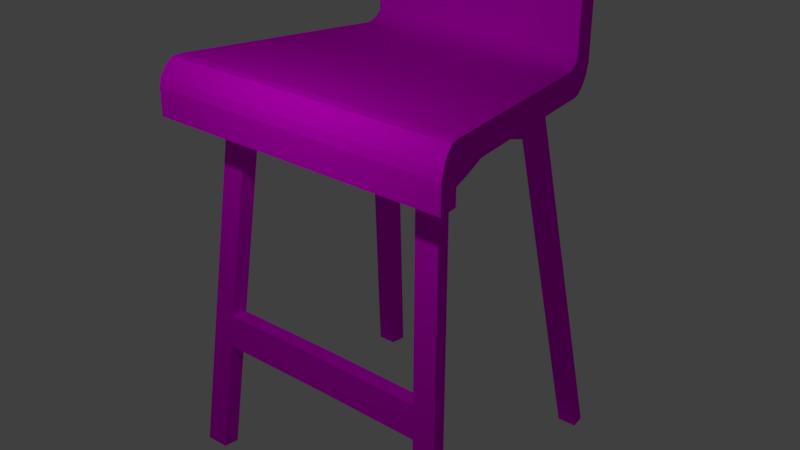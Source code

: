# Source: woodenchair_05.blend  (saved by Blender 2.78.0; exported with 4.5.12 LTS)
import bpy
from mathutils import Matrix  # noqa: F401  (used for matrix-valued properties, if any)

bpy.ops.wm.read_factory_settings(use_empty=True)
scene = bpy.context.scene
scene.name = 'Scene'

# ---- collections
col_collection_1 = bpy.data.collections.new('Collection 1'); scene.collection.children.link(col_collection_1)

# ---- images (referenced by path relative to the original .blend; pixels are not part of the script)
import os
ASSET_DIR = os.environ.get("B2B_ASSET_DIR", "")  # directory of the original .blend (textures are referenced by path, not embedded)
HERE = os.path.dirname(os.path.abspath(__file__))  # packed textures are extracted next to this script under _unpacked/

def load_image(name, relpath, width, height, colorspace="sRGB"):
    """Load a texture the original file referenced (path relative to the .blend, or extracted next to this script)."""
    p = next((c for c in (os.path.join(HERE, relpath), os.path.join(ASSET_DIR, relpath)) if relpath and os.path.exists(c)), "")
    if p:
        img = bpy.data.images.load(p, check_existing=True)
        img.name = name
    else:  # same state as the original file: an image datablock whose file is absent (Cycles renders it pink)
        img = bpy.data.images.new(name, width, height)
        img.source = "FILE"
        img.filepath = "//" + (relpath or name)
    img.colorspace_settings.name = colorspace
    return img
img_table_top_png = load_image('table top.png', 'table top.png', 1024, 1024, 'sRGB')

# ---- materials (node trees are filled in below, after node groups)
mat_woodchair_all = bpy.data.materials.new('woodchair-all')
mat_woodchair_all.alpha_threshold = 0.0
mat_woodchair_all.roughness = 0.5

# ---- material node trees
mat_woodchair_all.use_nodes = True; mat_woodchair_all.node_tree.nodes.clear()
_N = mat_woodchair_all.node_tree.nodes; _L = mat_woodchair_all.node_tree.links
n0 = _N.new('ShaderNodeOutputMaterial'); n0.name = 'Material Output'; n0.location = (300, 300)
n1 = _N.new('ShaderNodeBsdfDiffuse'); n1.name = 'Diffuse BSDF'; n1.location = (10, 300)
n2 = _N.new('ShaderNodeTexImage'); n2.name = 'Image Texture'; n2.location = (-180, 300)
n2.width = 140
n2.image = img_table_top_png
_L.new(n1.outputs[0], n0.inputs[0])
_L.new(n2.outputs[0], n1.inputs[0])
n0.is_active_output = True

# ---- world
world_world = bpy.data.worlds.new('World'); scene.world = world_world
world_world.color = (0.05088, 0.05088, 0.05088)
world_world.use_sun_shadow = False
world_world.sun_shadow_jitter_overblur = 0.0
world_world.cycles.sampling_method = 'MANUAL'

# ---- cameras
cam_camera = bpy.data.cameras.new('Camera')
cam_camera.clip_end = 100.0
cam_camera.lens = 35.0
cam_camera.sensor_width = 32.0
cam_camera.sensor_height = 18.0
cam_camera.ortho_scale = 7.314
cam_camera.dof.focus_distance = 0.0

# ---- lights
light_lamp = bpy.data.lights.new('Lamp', 'POINT')
light_lamp.transmission_factor = 0.0
light_lamp.cutoff_distance = 30.0
light_lamp.energy = 100.0
light_lamp.shadow_buffer_clip_start = 1.001
light_lamp.shadow_soft_size = 0.1
light_lamp.shadow_maximum_resolution = 0.006
light_lamp.use_absolute_resolution = True

# ---- meshes
me_cube = bpy.data.meshes.new('Cube')
me_cube.from_pydata([(1.202, 2.0, 4.726), (1.702, -1.0, 4.626), (0.0, -1.0, 4.626), (0.0, 2.0, 4.726), (1.202, 2.0, 4.726), (1.702, -0.975, 4.726), (4.649e-06, -0.975, 4.726), (0.0, 2.0, 4.726), (1.252, 1.7, 4.446), (0.0, 1.7, 4.446), (1.252, 1.7, 4.86), (0.0, 1.7, 4.86), (1.202, 2.0, 5.426), (0.0, 2.0, 5.726), (1.252, 1.7, 5.446), (0.0, 1.7, 5.746), (1.589, -0.325, 4.581), (1.589, -0.325, 4.881), (0.0, -0.325, 4.581), (0.0, -0.325, 4.881), (0.0, 1.295, 4.473), (0.0, 1.295, 4.773), (1.319, 1.295, 4.473), (1.319, 1.295, 4.773), (0.9616, 2.0, 4.726), (1.362, -1.0, 4.626), (0.9616, 2.0, 4.726), (1.362, -0.975, 4.726), (1.002, 1.7, 4.86), (1.002, 1.7, 4.446), (0.9616, 2.0, 5.726), (1.002, 1.7, 5.746), (1.272, -0.325, 4.881), (1.272, -0.325, 4.581), (1.056, 1.295, 4.473), (1.056, 1.295, 4.773), (1.618, -0.4938, 4.592), (1.618, -0.4938, 4.892), (0.0, -0.4937, 4.592), (0.0, -0.4937, 4.892), (1.294, -0.4938, 4.892), (1.294, -0.4937, 4.592), (0.0, 1.477, 4.461), (0.0, 1.477, 4.761), (1.289, 1.477, 4.461), (1.289, 1.477, 4.761), (1.031, 1.477, 4.761), (1.031, 1.477, 4.461), (0.8445, 1.295, 4.473), (1.017, -0.325, 4.581), (0.7693, 2.0, 5.726), (0.8013, 1.7, 4.446), (1.089, -0.975, 4.726), (0.7693, 2.0, 4.726), (1.089, -1.0, 4.626), (0.7693, 2.0, 4.726), (1.66, -0.7469, 4.609), (1.66, -0.7469, 4.909), (1.328, -0.7469, 4.909), (0.0, -0.7469, 4.609), (0.0, -0.7469, 4.909), (1.328, -0.7469, 4.609), (1.702, -1.0, 4.326), (0.0, -1.0, 4.326), (1.362, -1.0, 4.326), (1.66, -0.7469, 4.309), (0.0, -0.7469, 4.309), (1.328, -0.7469, 4.309), (0.8013, 1.7, 4.86), (0.8013, 1.7, 5.746), (1.017, -0.325, 4.881), (0.8445, 1.295, 4.773), (1.035, -0.4938, 4.892), (1.035, -0.4937, 4.592), (0.825, 1.477, 4.761), (0.825, 1.477, 4.461), (1.062, -0.7469, 4.909), (1.062, -0.7469, 4.609), (1.089, -1.0, 4.326), (1.062, -0.7469, 4.309), (1.456, 1.895, 0.4728), (1.431, 2.077, 0.4606), (1.244, 1.895, 0.4728), (1.225, 2.077, 0.4606), (1.572, -0.725, 0.4606), (1.594, -0.8938, 0.4606), (1.317, -0.725, 0.455), (1.335, -0.8937, 0.4662), (1.096, 1.355, 4.073), (1.071, 1.537, 4.061), (0.865, 1.537, 4.061), (0.8845, 1.355, 4.073), (1.065, -0.5337, 4.179), (1.324, -0.5337, 4.179), (1.302, -0.365, 4.169), (1.047, -0.365, 4.168), (0.0, -0.46, 4.59), (0.0, -0.46, 4.89), (1.29, -0.46, 4.59), (1.612, -0.46, 4.59), (1.612, -0.46, 4.89), (1.29, -0.46, 4.89), (1.032, -0.46, 4.59), (1.032, -0.46, 4.89), (1.59, -0.86, 0.4606), (1.332, -0.86, 0.464), (1.32, -0.5, 4.177), (1.062, -0.5, 4.177), (0.0, -0.3655, 4.583), (0.0, -0.3655, 4.883), (1.277, -0.3655, 4.583), (1.577, -0.7655, 0.4606), (1.307, -0.4055, 4.171), (1.596, -0.3655, 4.583), (1.596, -0.3655, 4.883), (1.277, -0.3655, 4.883), (1.022, -0.3655, 4.583), (1.022, -0.3655, 4.883), (1.322, -0.7655, 0.4577), (1.052, -0.4055, 4.171), (0.0, -0.46, 4.59), (1.032, -0.46, 4.59), (0.0, -0.3655, 4.583), (1.022, -0.3655, 4.583), (1.062, -0.5, 4.177), (1.052, -0.4055, 4.171), (1.032, -0.46, 4.59), (1.022, -0.3655, 4.583), (0.0, -0.3655, 4.583), (0.0, -0.46, 4.59), (0.0, -0.4055, 4.371), (0.0, -0.5, 4.377), (1.295, 1.441, 4.463), (1.295, 1.441, 4.763), (1.036, 1.441, 4.763), (0.0, 1.441, 4.463), (0.0, 1.441, 4.763), (1.036, 1.441, 4.463), (0.8289, 1.441, 4.463), (0.8289, 1.441, 4.763), (1.436, 2.041, 0.463), (1.229, 2.041, 0.463), (0.8689, 1.501, 4.063), (1.076, 1.501, 4.063), (1.312, 1.339, 4.47), (1.312, 1.339, 4.77), (1.05, 1.339, 4.77), (0.8398, 1.339, 4.47), (0.8398, 1.339, 4.77), (1.24, 1.939, 0.4699), (0.8798, 1.399, 4.07), (0.0, 1.339, 4.47), (0.0, 1.339, 4.77), (1.05, 1.339, 4.47), (1.45, 1.939, 0.4699), (1.09, 1.399, 4.07), (0.0, 1.441, 4.463), (0.0, 1.468, 4.263), (0.0, 1.339, 4.47), (0.0, 1.399, 4.27), (1.702, -1.0, 4.426), (0.0, -1.0, 4.426), (1.362, -1.0, 4.426), (1.089, -1.0, 4.426), (1.689, -0.9241, 4.621), (1.689, -0.9241, 4.821), (1.351, -0.9241, 4.821), (0.0, -0.9241, 4.621), (0.0, -0.9241, 4.821), (1.689, -0.9241, 4.321), (0.0, -0.9241, 4.321), (1.351, -0.9241, 4.321), (1.081, -0.9241, 4.321), (1.081, -0.9241, 4.821), (0.0, -0.8355, 4.615), (0.0, -0.8355, 4.9), (0.0, -0.8355, 4.315), (1.34, -0.8355, 4.315), (1.072, -0.8355, 4.315), (1.675, -0.8355, 4.615), (1.675, -0.8355, 4.9), (1.34, -0.8355, 4.9), (1.675, -0.8355, 4.315), (1.072, -0.8355, 4.9), (1.214, 1.7, 4.86), (1.214, 1.7, 5.546), (1.542, -0.325, 4.881), (1.28, 1.295, 4.773), (1.166, 2.0, 4.726), (1.651, -1.0, 4.626), (1.166, 2.0, 4.726), (1.214, 1.7, 4.446), (1.166, 2.0, 5.526), (1.542, -0.325, 4.581), (1.28, 1.295, 4.473), (1.569, -0.4938, 4.592), (1.569, -0.4938, 4.892), (1.25, 1.477, 4.461), (1.25, 1.477, 4.761), (1.61, -0.7469, 4.609), (1.61, -0.7469, 4.909), (1.651, -1.0, 4.326), (1.61, -0.7469, 4.309), (1.564, -0.46, 4.89), (1.564, -0.46, 4.59), (1.548, -0.3655, 4.583), (1.548, -0.3655, 4.883), (1.256, 1.441, 4.463), (1.256, 1.441, 4.763), (1.273, 1.339, 4.47), (1.273, 1.339, 4.77), (1.639, -0.9241, 4.321), (1.639, -0.9241, 4.821), (1.624, -0.8355, 4.9), (1.624, -0.8355, 4.315), (1.105, 2.0, 4.726), (1.564, -1.0, 4.626), (1.105, 2.0, 4.726), (1.151, 1.7, 4.446), (1.105, 2.0, 5.626), (1.461, -0.325, 4.581), (1.213, 1.295, 4.473), (1.487, -0.4938, 4.592), (1.185, 1.477, 4.461), (1.525, -0.7469, 4.609), (1.564, -1.0, 4.326), (1.525, -0.7469, 4.309), (1.481, -0.46, 4.59), (1.467, -0.3655, 4.583), (1.19, 1.441, 4.463), (1.206, 1.339, 4.47), (1.552, -0.9241, 4.321), (1.539, -0.8355, 4.315), (1.151, 1.7, 4.86), (1.151, 1.7, 5.646), (1.461, -0.325, 4.881), (1.213, 1.295, 4.773), (1.487, -0.4938, 4.892), (1.185, 1.477, 4.761), (1.525, -0.7469, 4.909), (1.481, -0.46, 4.89), (1.467, -0.3655, 4.883), (1.19, 1.441, 4.763), (1.206, 1.339, 4.77), (1.552, -0.9241, 4.821), (1.539, -0.8355, 4.9), (1.033, 2.0, 4.726), (1.463, -1.0, 4.626), (1.033, 2.0, 4.726), (1.076, 1.7, 4.446), (1.033, 2.0, 5.69), (1.366, -0.325, 4.581), (1.134, 1.295, 4.473), (1.39, -0.4937, 4.592), (1.108, 1.477, 4.461), (1.427, -0.7469, 4.609), (1.463, -1.0, 4.326), (1.427, -0.7469, 4.309), (1.385, -0.46, 4.59), (1.372, -0.3655, 4.583), (1.113, 1.441, 4.463), (1.128, 1.339, 4.47), (1.452, -0.9241, 4.321), (1.439, -0.8355, 4.315), (1.076, 1.7, 4.86), (1.076, 1.7, 5.71), (1.366, -0.325, 4.881), (1.134, 1.295, 4.773), (1.39, -0.4938, 4.892), (1.108, 1.477, 4.761), (1.427, -0.7469, 4.909), (1.385, -0.46, 4.89), (1.372, -0.3655, 4.883), (1.113, 1.441, 4.763), (1.128, 1.339, 4.77), (1.452, -0.9241, 4.821), (1.439, -0.8355, 4.9), (0.0, 1.925, 4.561), (0.0, 1.925, 4.731), (1.214, 1.925, 4.561), (1.214, 1.925, 4.731), (0.0, 1.925, 5.731), (1.214, 1.925, 5.431), (0.9716, 1.925, 5.731), (0.9716, 1.925, 4.561), (0.7773, 1.925, 5.731), (0.7773, 1.925, 4.561), (1.178, 1.925, 4.561), (1.178, 1.925, 5.531), (1.116, 1.925, 4.561), (1.116, 1.925, 5.631), (1.044, 1.925, 4.561), (1.044, 1.925, 5.695), (1.226, 1.857, 4.5), (1.226, 1.857, 4.735), (1.226, 1.857, 5.435), (0.9806, 1.857, 5.735), (0.7845, 1.857, 5.735), (1.189, 1.857, 5.535), (1.126, 1.857, 5.635), (1.054, 1.857, 5.699), (0.0, 1.858, 4.5), (0.0, 1.858, 4.735), (0.0, 1.858, 5.735), (0.9806, 1.858, 4.5), (0.7845, 1.858, 4.5), (1.189, 1.857, 4.5), (1.126, 1.858, 4.5), (1.054, 1.858, 4.5), (1.239, 1.779, 4.453), (1.239, 1.779, 4.741), (1.239, 1.779, 5.441), (0.9911, 1.779, 5.741), (0.7929, 1.779, 5.741), (1.202, 1.779, 5.541), (1.139, 1.779, 5.641), (1.065, 1.779, 5.705), (0.0, 1.779, 4.453), (0.0, 1.779, 4.741), (0.0, 1.779, 5.741), (0.9911, 1.779, 4.453), (0.7929, 1.779, 4.453), (1.202, 1.779, 4.453), (1.139, 1.779, 4.453), (1.065, 1.779, 4.453), (0.0, 1.963, 4.623), (0.0, 1.963, 4.728), (0.0, 1.963, 5.728), (0.9666, 1.963, 4.623), (0.7733, 1.963, 4.623), (1.172, 1.962, 4.623), (1.11, 1.963, 4.623), (1.038, 1.963, 4.623), (1.208, 1.962, 4.623), (1.208, 1.962, 4.728), (1.208, 1.962, 5.428), (0.9666, 1.962, 5.728), (0.7733, 1.962, 5.728), (1.172, 1.962, 5.528), (1.11, 1.962, 5.628), (1.038, 1.962, 5.692), (0.0, 1.644, 4.449), (0.0, 1.644, 4.8), (1.009, 1.644, 4.449), (1.261, 1.644, 4.449), (1.261, 1.644, 4.8), (1.009, 1.644, 4.8), (0.8072, 1.644, 4.449), (0.8072, 1.644, 4.8), (1.223, 1.644, 4.8), (1.223, 1.644, 4.449), (1.159, 1.644, 4.8), (1.159, 1.644, 4.449), (1.084, 1.644, 4.8), (1.084, 1.644, 4.449), (1.271, 1.586, 4.453), (1.271, 1.586, 4.77), (1.017, 1.586, 4.77), (0.8134, 1.586, 4.77), (1.233, 1.586, 4.77), (1.168, 1.586, 4.77), (1.092, 1.586, 4.77), (0.0, 1.586, 4.453), (0.0, 1.586, 4.77), (1.017, 1.586, 4.453), (0.8134, 1.586, 4.453), (1.233, 1.586, 4.453), (1.168, 1.586, 4.453), (1.092, 1.586, 4.453), (1.279, 1.537, 4.457), (1.279, 1.537, 4.757), (1.023, 1.537, 4.757), (0.8187, 1.537, 4.757), (1.241, 1.537, 4.757), (1.176, 1.537, 4.757), (1.099, 1.537, 4.757), (0.0, 1.537, 4.457), (0.0, 1.537, 4.757), (1.023, 1.537, 4.457), (0.8187, 1.537, 4.457), (1.241, 1.537, 4.457), (1.176, 1.537, 4.457), (1.099, 1.537, 4.457), (1.049, 1.504, 4.281), (0.843, 1.504, 4.281), (1.054, 1.468, 4.283), (0.8469, 1.468, 4.283), (0.8578, 1.366, 4.29), (1.068, 1.366, 4.29), (0.0, 1.468, 4.283), (0.0, 1.366, 4.29), (0.2199, 1.399, 4.27), (0.2172, 1.47, 4.263), (0.2072, 1.441, 4.463), (0.2099, 1.339, 4.47), (0.2144, 1.366, 4.29), (0.2117, 1.468, 4.283), (0.4127, 1.484, 4.163), (0.3937, 1.441, 4.463), (0.4179, 1.399, 4.17), (0.3989, 1.339, 4.47), (0.4075, 1.366, 4.29), (0.4023, 1.468, 4.283), (0.6408, 1.501, 4.127), (0.6113, 1.441, 4.463), (0.6489, 1.399, 4.133), (0.6194, 1.339, 4.47), (0.6326, 1.366, 4.29), (0.6246, 1.468, 4.283), (1.26, -0.021, 4.25), (1.015, -0.021, 4.249), (1.145, 0.9422, 4.226), (0.9235, 0.9422, 4.226), (1.226, 0.268, 4.342), (0.9874, 0.268, 4.342), (1.181, 0.6388, 4.333), (0.9523, 0.6388, 4.333), (0.2063, -0.46, 4.59), (0.2123, -0.5, 4.377), (0.2103, -0.4055, 4.371), (0.2043, -0.3655, 4.583), (0.4671, -0.5, 4.277), (0.4495, -0.3655, 4.583), (0.4539, -0.46, 4.59), (0.4627, -0.4055, 4.271), (0.7941, -0.5, 4.177), (0.7641, -0.3655, 4.583), (0.7717, -0.46, 4.59), (0.7866, -0.4055, 4.171), (1.241, -0.7677, 1.766), (1.477, -0.599, 1.758), (1.5, -0.7678, 1.762), (1.223, -0.599, 1.755), (1.495, -0.734, 1.761), (1.237, -0.734, 1.764), (1.482, -0.6395, 1.759), (1.227, -0.6395, 1.757), (1.473, -0.7327, 2.125), (1.196, -0.5639, 2.118), (1.214, -0.7326, 2.128), (1.451, -0.5639, 2.12), (1.469, -0.6989, 2.124), (1.211, -0.6989, 2.126), (1.456, -0.6044, 2.121), (1.201, -0.6044, 2.119), (0.0, -0.7225, 2.128), (0.0, -0.7576, 1.766), (0.0, -0.6887, 2.126), (0.0, -0.7238, 1.764), (0.0, -0.5942, 2.119), (0.0, -0.6293, 1.757), (0.0, -0.5888, 1.755), (0.0, -0.5537, 2.118)], [], [(77, 61, 67, 79), (173, 168, 6, 52), (164, 165, 5, 1), (54, 52, 6, 2), (325, 326, 7, 3), (53, 55, 3, 7), (341, 342, 11, 9), (309, 310, 10, 8), (318, 11, 15, 319), (321, 51, 9, 317), (313, 319, 15, 69), (53, 7, 13, 50), (184, 10, 14, 185), (334, 4, 12, 335), (108, 109, 19, 18), (22, 23, 17, 16), (71, 21, 19, 70), (48, 49, 18, 20), (371, 372, 74, 46), (148, 152, 21, 71), (144, 145, 23, 22), (18, 19, 21, 20), (274, 146, 35, 267), (261, 252, 34, 153), (252, 251, 33, 34), (267, 35, 32, 266), (68, 28, 31, 69), (248, 26, 30, 250), (316, 312, 31, 265), (324, 249, 29, 320), (248, 246, 24, 26), (1, 5, 27, 25, 247, 216, 189), (165, 212, 244, 275, 166, 27, 5), (164, 1, 62, 169), (258, 253, 41, 98), (271, 101, 40, 268), (59, 60, 39, 38), (99, 100, 37, 36), (103, 97, 39, 72), (378, 47, 75, 379), (382, 254, 47, 378), (375, 371, 46, 269), (369, 370, 45, 44), (372, 377, 43, 74), (379, 75, 42, 376), (135, 136, 43, 42), (96, 102, 73, 38), (135, 42, 75, 138), (40, 72, 76, 58), (41, 61, 77, 73), (171, 64, 78, 172), (25, 54, 78, 64), (431, 429, 87, 85), (155, 88, 80, 154), (174, 175, 60, 59), (253, 255, 61, 41), (268, 40, 58, 270), (36, 37, 57, 56), (72, 39, 60, 76), (73, 77, 59, 38), (172, 78, 63, 170), (262, 256, 64, 171), (199, 56, 65, 202), (54, 2, 63, 78), (247, 25, 64, 256), (174, 59, 66, 176), (101, 103, 72, 40), (11, 68, 69, 15), (146, 148, 71, 35), (34, 33, 49, 48), (35, 71, 70, 32), (26, 53, 50, 30), (312, 313, 69, 31), (320, 29, 51, 321), (26, 24, 55, 53), (25, 27, 52, 54), (166, 173, 52, 27), (59, 77, 79, 66), (141, 83, 81, 140), (142, 90, 83, 141), (90, 89, 81, 83), (88, 91, 82, 80), (105, 104, 85, 87), (432, 430, 84, 86), (436, 432, 86, 118), (433, 431, 85, 104), (34, 48, 91, 88), (384, 383, 89, 90), (386, 384, 90, 142), (153, 34, 88, 155, 388), (98, 41, 93, 106), (116, 49, 95, 119), (49, 33, 94, 95), (41, 73, 92, 93), (94, 33, 34, 88, 411, 415, 413, 409), (49, 95, 410, 414, 416, 412, 91, 48), (410, 95, 94, 409), (73, 102, 107, 92), (110, 98, 106, 112), (435, 433, 104, 111), (429, 434, 105, 87), (118, 111, 104, 105), (115, 117, 103, 101), (116, 102, 121, 123), (117, 109, 97, 103), (113, 114, 100, 99), (272, 115, 101, 271), (259, 258, 98, 110), (38, 39, 97, 96), (251, 259, 110, 33), (266, 32, 115, 272), (16, 17, 114, 113), (70, 19, 109, 117), (18, 49, 116, 108), (32, 70, 117, 115), (86, 84, 111, 118), (430, 435, 111, 84), (33, 110, 112, 94), (418, 417, 129, 131), (434, 436, 118, 105), (96, 97, 109, 108), (122, 123, 121, 120), (96, 108, 122, 120), (102, 96, 120, 121), (108, 116, 123, 122), (121, 123, 127, 126), (119, 107, 124, 125), (129, 128, 130, 131), (420, 419, 130, 128), (417, 420, 128, 129), (419, 418, 131, 130), (383, 385, 143, 89), (392, 391, 159, 157), (150, 142, 141, 149), (149, 141, 140, 154), (46, 74, 139, 134), (89, 143, 140, 81), (151, 135, 138, 147), (151, 152, 136, 135), (254, 260, 137, 47), (269, 46, 134, 273), (44, 45, 133, 132), (74, 43, 136, 139), (20, 21, 152, 151), (20, 151, 147, 48), (82, 149, 154, 80), (91, 150, 149, 82), (48, 147, 387, 150, 91), (385, 388, 155, 143), (134, 139, 148, 146), (143, 155, 154, 140), (260, 261, 153, 137), (273, 134, 146, 274), (132, 133, 145, 144), (139, 136, 152, 148), (390, 389, 157, 159), (396, 392, 157, 389), (395, 394, 158, 390), (394, 393, 156, 158), (27, 52, 163, 162), (5, 27, 162, 160), (6, 52, 163, 161), (181, 183, 173, 166), (2, 167, 170, 63), (263, 262, 171, 177), (178, 172, 170, 176), (2, 6, 168, 167), (177, 171, 172, 178), (179, 164, 169, 182), (276, 181, 166, 275), (179, 180, 165, 164), (183, 175, 168, 173), (76, 60, 175, 183), (56, 57, 180, 179), (270, 58, 181, 276), (56, 179, 182, 65), (67, 177, 178, 79), (79, 178, 176, 66), (257, 263, 177, 67), (58, 76, 183, 181), (167, 174, 176, 170), (167, 168, 175, 174), (65, 182, 214, 202), (57, 200, 213, 180), (180, 213, 212, 165), (182, 169, 211, 214), (133, 208, 210, 145), (132, 144, 209, 207), (45, 198, 208, 133), (44, 132, 207, 197), (17, 186, 206, 114), (16, 113, 205, 193), (113, 99, 204, 205), (114, 206, 203, 100), (1, 189, 201, 62), (224, 199, 202, 226), (169, 62, 201, 211), (37, 196, 200, 57), (36, 56, 199, 195), (370, 373, 198, 45), (369, 44, 197, 380), (100, 203, 196, 37), (99, 36, 195, 204), (4, 0, 188, 190), (309, 8, 191, 322), (311, 314, 185, 14), (4, 190, 192, 12), (23, 187, 186, 17), (22, 16, 193, 194), (144, 22, 194, 209), (145, 210, 187, 23), (233, 184, 185, 234), (264, 233, 234, 265), (255, 224, 226, 257), (202, 214, 232, 226), (200, 239, 245, 213), (213, 245, 244, 212), (214, 211, 231, 232), (208, 242, 243, 210), (207, 209, 230, 229), (198, 238, 242, 208), (197, 207, 229, 223), (186, 235, 241, 206), (193, 205, 228, 220), (205, 204, 227, 228), (206, 241, 240, 203), (189, 216, 225, 201), (211, 201, 225, 231), (196, 237, 239, 200), (195, 199, 224, 222), (373, 374, 238, 198), (380, 197, 223, 381), (203, 240, 237, 196), (204, 195, 222, 227), (190, 188, 215, 217), (322, 191, 218, 323), (314, 315, 234, 185), (190, 217, 219, 192), (187, 236, 235, 186), (194, 193, 220, 221), (209, 194, 221, 230), (210, 243, 236, 187), (61, 255, 257, 67), (28, 264, 265, 31), (226, 232, 263, 257), (239, 270, 276, 245), (245, 276, 275, 244), (232, 231, 262, 263), (242, 273, 274, 243), (229, 230, 261, 260), (238, 269, 273, 242), (223, 229, 260, 254), (235, 266, 272, 241), (220, 228, 259, 251), (228, 227, 258, 259), (241, 272, 271, 240), (216, 247, 256, 225), (231, 225, 256, 262), (237, 268, 270, 239), (222, 224, 255, 253), (374, 375, 269, 238), (381, 223, 254, 382), (240, 271, 268, 237), (227, 222, 253, 258), (217, 215, 246, 248), (323, 218, 249, 324), (315, 316, 265, 234), (217, 248, 250, 219), (236, 267, 266, 235), (221, 220, 251, 252), (230, 221, 252, 261), (243, 274, 267, 236), (339, 340, 292, 290), (331, 289, 291, 332), (338, 339, 290, 288), (330, 287, 289, 331), (335, 338, 288, 282), (333, 279, 287, 330), (328, 284, 286, 329), (336, 337, 285, 283), (332, 291, 284, 328), (340, 336, 283, 292), (294, 280, 282, 295), (337, 327, 281, 285), (329, 286, 277, 325), (326, 278, 281, 327), (333, 334, 280, 279), (301, 302, 278, 277), (317, 318, 302, 301), (310, 294, 295, 311), (290, 292, 300, 299), (289, 307, 308, 291), (288, 290, 299, 298), (287, 306, 307, 289), (282, 288, 298, 295), (279, 293, 306, 287), (284, 304, 305, 286), (283, 285, 297, 296), (291, 308, 304, 284), (292, 283, 296, 300), (285, 281, 303, 297), (286, 305, 301, 277), (278, 302, 303, 281), (279, 280, 294, 293), (10, 310, 311, 14), (9, 11, 318, 317), (299, 300, 316, 315), (307, 323, 324, 308), (298, 299, 315, 314), (306, 322, 323, 307), (295, 298, 314, 311), (293, 309, 322, 306), (304, 320, 321, 305), (296, 297, 313, 312), (308, 324, 320, 304), (300, 296, 312, 316), (297, 303, 319, 313), (305, 321, 317, 301), (302, 318, 319, 303), (293, 294, 310, 309), (0, 4, 334, 333), (7, 326, 327, 13), (55, 329, 325, 3), (50, 13, 327, 337), (250, 30, 336, 340), (246, 332, 328, 24), (30, 50, 337, 336), (24, 328, 329, 55), (0, 333, 330, 188), (12, 192, 338, 335), (188, 330, 331, 215), (192, 219, 339, 338), (215, 331, 332, 246), (219, 250, 340, 339), (280, 334, 335, 282), (277, 278, 326, 325), (218, 352, 354, 249), (233, 264, 353, 351), (191, 350, 352, 218), (184, 233, 351, 349), (8, 344, 350, 191), (10, 184, 349, 345), (51, 347, 341, 9), (68, 11, 342, 348), (8, 10, 345, 344), (264, 28, 346, 353), (249, 354, 343, 29), (29, 343, 347, 51), (28, 68, 348, 346), (362, 363, 342, 341), (376, 377, 363, 362), (352, 367, 368, 354), (351, 353, 361, 360), (350, 366, 367, 352), (349, 351, 360, 359), (344, 355, 366, 350), (345, 349, 359, 356), (347, 365, 362, 341), (348, 342, 363, 358), (344, 345, 356, 355), (353, 346, 357, 361), (354, 368, 364, 343), (343, 364, 365, 347), (346, 348, 358, 357), (42, 43, 377, 376), (367, 381, 382, 368), (360, 361, 375, 374), (366, 380, 381, 367), (359, 360, 374, 373), (355, 369, 380, 366), (356, 359, 373, 370), (365, 379, 376, 362), (358, 363, 377, 372), (355, 356, 370, 369), (361, 357, 371, 375), (368, 382, 378, 364), (364, 378, 379, 365), (357, 358, 372, 371), (391, 395, 390, 159), (393, 396, 389, 156), (158, 156, 389, 390), (137, 153, 388, 385), (47, 137, 385, 383), (138, 75, 384, 386), (75, 47, 383, 384), (398, 402, 396, 393), (399, 401, 395, 391), (400, 398, 393, 394), (401, 400, 394, 395), (402, 397, 392, 396), (397, 399, 391, 392), (403, 405, 399, 397), (408, 403, 397, 402), (407, 406, 400, 401), (406, 404, 398, 400), (405, 407, 401, 399), (404, 408, 402, 398), (138, 386, 408, 404), (150, 387, 407, 405), (147, 138, 404, 406), (387, 147, 406, 407), (386, 142, 403, 408), (142, 150, 405, 403), (414, 410, 409, 413), (91, 412, 411, 88), (416, 414, 413, 415), (412, 416, 415, 411), (424, 421, 418, 419), (423, 422, 420, 417), (422, 424, 419, 420), (421, 423, 417, 418), (425, 427, 423, 421), (426, 428, 424, 422), (427, 426, 422, 423), (428, 425, 421, 424), (119, 107, 425, 428), (102, 116, 426, 427), (116, 119, 428, 426), (107, 102, 427, 425), (444, 438, 452, 449), (440, 443, 435, 430), (438, 432, 451, 452), (443, 441, 433, 435), (441, 437, 431, 433), (436, 434, 448, 450), (438, 440, 430, 432), (437, 439, 429, 431), (93, 92, 439, 437), (95, 94, 440, 438), (119, 95, 438, 444), (106, 93, 437, 441), (112, 106, 441, 443), (92, 107, 442, 439), (94, 112, 443, 440), (107, 119, 444, 442), (447, 449, 450, 448), (445, 447, 448, 446), (449, 452, 451, 450), (432, 436, 450, 451), (429, 439, 445, 446), (442, 444, 449, 447), (439, 442, 447, 445), (434, 429, 446, 448)])
_uv = me_cube.uv_layers.new(name='UVMap')
_uv.uv.foreach_set('vector', [0.1173, 0.6766, 0.1173, 0.639, 0.1543, 0.639, 0.1543, 0.6766, 0.6389, 0.08805, 0.6389, 0.2414, 0.6269, 0.2413, 0.6269, 0.08688, 0.8433, 0.3774, 0.8187, 0.3789, 0.8301, 0.3708, 0.8422, 0.3665, 0.6143, 0.08688, 0.6269, 0.08688, 0.6269, 0.2413, 0.6143, 0.2413, 0.714, 0.3781, 0.701, 0.3773, 0.7015, 0.372, 0.7015, 0.372, 0.3597, 0.7001, 0.3597, 0.7001, 0.3597, 0.5911, 0.3597, 0.5911, 0.7332, 0.4244, 0.6899, 0.4217, 0.6829, 0.4134, 0.7341, 0.4166, 0.8825, 0.764, 0.8472, 0.7662, 0.8319, 0.7559, 0.8829, 0.7526, 0.6982, 0.4032, 0.6829, 0.4134, 0.5733, 0.4065, 0.5745, 0.3954, 0.475, 0.723, 0.474, 0.7119, 0.5732, 0.712, 0.5733, 0.723, 0.5293, 0.7848, 0.5294, 0.8972, 0.5197, 0.8972, 0.5196, 0.7836, 0.1852, 0.7001, 0.1852, 0.5911, 0.3084, 0.5911, 0.3084, 0.7001, 0.1096, 0.7641, 0.1096, 0.7694, 0.03713, 0.7694, 0.02475, 0.7641, 0.8499, 0.7925, 0.8505, 0.7979, 0.7644, 0.8034, 0.7638, 0.798, 0.7028, 0.7078, 0.6657, 0.7054, 0.6663, 0.6997, 0.7034, 0.702, 0.8768, 0.6947, 0.8399, 0.6971, 0.8154, 0.4654, 0.8523, 0.4631, 0.4727, 0.3147, 0.3681, 0.3147, 0.3678, 0.08487, 0.4938, 0.08487, 0.4687, 0.6544, 0.4473, 0.4242, 0.5733, 0.4242, 0.5733, 0.6544, 0.4949, 0.349, 0.4695, 0.349, 0.4703, 0.3405, 0.4958, 0.3405, 0.4721, 0.3209, 0.3681, 0.3209, 0.3681, 0.3147, 0.4727, 0.3147, 0.8774, 0.701, 0.8405, 0.7033, 0.8399, 0.6971, 0.8768, 0.6947, 0.7034, 0.702, 0.6663, 0.6997, 0.6908, 0.4713, 0.7279, 0.4737, 0.5078, 0.3209, 0.4981, 0.3209, 0.4988, 0.3147, 0.5085, 0.3147, 0.4336, 0.6606, 0.4328, 0.6544, 0.4425, 0.6544, 0.4432, 0.6606, 0.4328, 0.6544, 0.4041, 0.4241, 0.4158, 0.4241, 0.4425, 0.6544, 0.5085, 0.3147, 0.4988, 0.3147, 0.5253, 0.08487, 0.537, 0.08487, 0.1096, 0.7055, 0.1096, 0.7339, 0.0, 0.7339, 1.181e-07, 0.7055, 0.1852, 0.7376, 0.1852, 0.7274, 0.3084, 0.7274, 0.304, 0.7375, 0.5294, 0.7461, 0.5293, 0.7567, 0.5196, 0.7552, 0.5196, 0.7445, 0.4414, 0.723, 0.44, 0.7119, 0.4492, 0.7119, 0.4505, 0.723, 0.3597, 0.7375, 0.3597, 0.7375, 0.3597, 0.7274, 0.3597, 0.7274, 0.6143, 0.0, 0.6269, 8.198e-06, 0.6269, 0.04827, 0.6143, 0.04826, 0.6143, 0.03391, 0.6143, 0.01955, 0.6143, 0.00724, 0.6389, 0.001823, 0.6389, 0.009009, 0.6389, 0.02122, 0.6389, 0.03548, 0.6389, 0.04973, 0.6269, 0.04827, 0.6269, 8.198e-06, 0.8433, 0.3774, 0.8422, 0.3665, 0.8791, 0.3642, 0.8802, 0.375, 0.4017, 0.405, 0.4011, 0.4002, 0.413, 0.4002, 0.4136, 0.405, 0.5394, 0.06572, 0.5275, 0.06572, 0.5281, 0.06093, 0.54, 0.06093, 0.697, 0.7615, 0.6599, 0.7592, 0.6637, 0.7235, 0.7008, 0.7258, 0.8503, 0.4437, 0.8134, 0.4461, 0.8129, 0.4413, 0.8498, 0.4389, 0.4956, 0.06572, 0.3678, 0.06572, 0.3678, 0.06093, 0.496, 0.06093, 0.4465, 0.6888, 0.4455, 0.6803, 0.4711, 0.6803, 0.4718, 0.6888, 0.4371, 0.6887, 0.436, 0.6803, 0.4455, 0.6803, 0.4465, 0.6888, 0.5043, 0.349, 0.4949, 0.349, 0.4958, 0.3405, 0.5053, 0.3405, 0.8804, 0.7293, 0.8435, 0.7317, 0.8426, 0.7231, 0.8795, 0.7208, 0.4695, 0.349, 0.3681, 0.349, 0.3681, 0.3405, 0.4703, 0.3405, 0.4718, 0.6888, 0.4711, 0.6803, 0.5732, 0.6803, 0.5732, 0.6888, 0.7302, 0.4531, 0.6931, 0.4508, 0.6936, 0.4457, 0.7307, 0.448, 0.5733, 0.405, 0.4455, 0.405, 0.4451, 0.4002, 0.5733, 0.4002, 0.5732, 0.6751, 0.5732, 0.6803, 0.4711, 0.6803, 0.4706, 0.6751, 0.5281, 0.06093, 0.496, 0.06093, 0.4993, 0.02502, 0.5322, 0.02502, 0.413, 0.4002, 0.4089, 0.3642, 0.4418, 0.3642, 0.4451, 0.4002, 0.7436, 0.04969, 0.753, 0.04826, 0.753, 0.08687, 0.7436, 0.08802, 0.6143, 0.04826, 0.6143, 0.08688, 0.5772, 0.08688, 0.5772, 0.04827, 0.1852, 0.1856, 0.1533, 0.1888, 0.1533, 0.00345, 0.1852, 0.0, 0.9397, 0.8867, 0.9343, 0.8879, 0.9343, 0.3693, 0.9397, 0.3681, 0.6956, 0.774, 0.6604, 0.7718, 0.6599, 0.7592, 0.697, 0.7615, 0.4011, 0.4002, 0.3966, 0.3642, 0.4089, 0.3642, 0.413, 0.4002, 0.54, 0.06093, 0.5281, 0.06093, 0.5322, 0.02502, 0.5444, 0.02502, 0.8498, 0.4389, 0.8129, 0.4413, 0.8091, 0.4051, 0.846, 0.4027, 0.496, 0.06093, 0.3678, 0.06093, 0.3678, 0.02502, 0.4993, 0.02502, 0.4451, 0.4002, 0.4418, 0.3642, 0.5733, 0.3643, 0.5733, 0.4002, 0.7436, 0.08802, 0.753, 0.08687, 0.753, 0.2413, 0.7436, 0.2413, 0.7436, 0.03544, 0.753, 0.0339, 0.753, 0.04826, 0.7436, 0.04969, 0.1173, 0.599, 0.1173, 0.5919, 0.1543, 0.5919, 0.1543, 0.5989, 0.6143, 0.08688, 0.6143, 0.2413, 0.5772, 0.2413, 0.5772, 0.08688, 0.6143, 0.03391, 0.6143, 0.04826, 0.5772, 0.04827, 0.5772, 0.03391, 0.6956, 0.774, 0.697, 0.7615, 0.7341, 0.7639, 0.7327, 0.7763, 0.5275, 0.06572, 0.4956, 0.06572, 0.496, 0.06093, 0.5281, 0.06093, 0.1096, 0.5919, 0.1096, 0.7055, 1.181e-07, 0.7055, 5.907e-08, 0.5919, 0.4981, 0.3209, 0.4721, 0.3209, 0.4727, 0.3147, 0.4988, 0.3147, 0.4425, 0.6544, 0.4158, 0.4241, 0.4473, 0.4242, 0.4687, 0.6544, 0.4988, 0.3147, 0.4727, 0.3147, 0.4938, 0.08487, 0.5253, 0.08487, 0.1852, 0.7274, 0.1852, 0.7001, 0.3084, 0.7001, 0.3084, 0.7274, 0.5293, 0.7567, 0.5293, 0.7848, 0.5196, 0.7836, 0.5196, 0.7552, 0.4505, 0.723, 0.4492, 0.7119, 0.474, 0.7119, 0.475, 0.723, 0.3597, 0.7274, 0.3597, 0.7274, 0.3597, 0.7001, 0.3597, 0.7001, 0.6143, 0.04826, 0.6269, 0.04827, 0.6269, 0.08688, 0.6143, 0.08688, 0.6389, 0.04973, 0.6389, 0.08805, 0.6269, 0.08688, 0.6269, 0.04827, 0.1173, 0.8272, 0.1173, 0.6766, 0.1543, 0.6766, 0.1543, 0.8272, 0.6153, 0.2735, 0.6108, 0.274, 0.6108, 0.2448, 0.6153, 0.2441, 0.9744, 0.426, 0.9789, 0.427, 0.9789, 0.9442, 0.9744, 0.9431, 0.9343, 0.8691, 0.9089, 0.8661, 0.9089, 0.3642, 0.9343, 0.3672, 0.8829, 0.4237, 0.9089, 0.4208, 0.9089, 0.93, 0.8829, 0.933, 0.6066, 0.331, 0.6066, 0.2945, 0.6108, 0.2938, 0.6108, 0.3305, 0.3363, 0.4036, 0.3678, 0.4057, 0.3678, 0.5911, 0.3363, 0.5892, 0.779, 0.1861, 0.774, 0.1863, 0.774, 0.0008302, 0.779, 0.0006309, 0.9958, 0.7684, 1.0, 0.7688, 1.0, 0.9545, 0.9958, 0.954, 0.8829, 0.3672, 0.9089, 0.3642, 0.9089, 0.4208, 0.8829, 0.4237, 0.9343, 0.8998, 0.9089, 0.8968, 0.9089, 0.8661, 0.9343, 0.8691, 0.9744, 0.3944, 0.9789, 0.3954, 0.9789, 0.427, 0.9744, 0.426, 0.9397, 0.9443, 0.9343, 0.9456, 0.9343, 0.8879, 0.9397, 0.8867, 0.9397, 0.9184, 0.9958, 0.3649, 1.0, 0.3651, 1.0, 0.424, 0.9958, 0.4238, 0.758, 0.3523, 0.753, 0.3525, 0.753, 0.2936, 0.758, 0.2934, 0.3363, 0.0, 0.3678, 0.002607, 0.3678, 0.06145, 0.3363, 0.05892, 0.1852, 0.5892, 0.1533, 0.5919, 0.1533, 0.533, 0.1852, 0.5303, 0.3597, 0.8361, 0.3084, 0.8335, 0.3105, 0.6024, 0.3597, 0.5911, 0.3436, 0.6509, 0.3324, 0.6948, 0.3339, 0.7475, 0.3474, 0.7879, 0.6389, 0.002651, 0.6902, 0.0, 0.6779, 0.04811, 0.6645, 0.08831, 0.6631, 0.141, 0.6743, 0.185, 0.6902, 0.2449, 0.6408, 0.2339, 0.7215, 0.1961, 0.7216, 0.245, 0.6902, 0.2487, 0.6913, 0.1996, 0.774, 0.3516, 0.7698, 0.3518, 0.7698, 0.2929, 0.774, 0.2928, 0.984, 0.3644, 0.9958, 0.3649, 0.9958, 0.4238, 0.984, 0.4232, 0.984, 0.7673, 0.9958, 0.7684, 0.9958, 0.954, 0.9841, 0.9526, 0.795, 0.1855, 0.7908, 0.1856, 0.7908, 0.000166, 0.795, 0.0, 0.5949, 0.3324, 0.595, 0.2962, 0.6066, 0.2945, 0.6066, 0.331, 0.526, 0.07913, 0.4943, 0.07913, 0.4956, 0.06572, 0.5275, 0.06572, 0.0, 0.0, 0.0, 0.0, 0.0, 0.0, 0.0, 0.0, 0.4943, 0.07913, 0.3678, 0.07913, 0.3678, 0.06572, 0.4956, 0.06572, 0.8517, 0.4573, 0.8148, 0.4596, 0.8134, 0.4461, 0.8503, 0.4437, 0.5377, 0.07913, 0.526, 0.07913, 0.5275, 0.06572, 0.5394, 0.06572, 0.4034, 0.4184, 0.4017, 0.405, 0.4136, 0.405, 0.4152, 0.4184, 0.7008, 0.7258, 0.6637, 0.7235, 0.6642, 0.7187, 0.7013, 0.7211, 0.4041, 0.4241, 0.4034, 0.4184, 0.4152, 0.4184, 0.4158, 0.4241, 0.537, 0.08487, 0.5253, 0.08487, 0.526, 0.07913, 0.5377, 0.07913, 0.8523, 0.4631, 0.8154, 0.4654, 0.8148, 0.4596, 0.8517, 0.4573, 0.4938, 0.08487, 0.3678, 0.08487, 0.3678, 0.07913, 0.4943, 0.07913, 0.5733, 0.4242, 0.4473, 0.4242, 0.4468, 0.4184, 0.5733, 0.4184, 0.5253, 0.08487, 0.4938, 0.08487, 0.4943, 0.07913, 0.526, 0.07913, 0.5899, 0.333, 0.59, 0.297, 0.595, 0.2962, 0.5949, 0.3324, 0.979, 0.7668, 0.984, 0.7673, 0.9841, 0.9526, 0.979, 0.952, 0.9789, 0.3642, 0.984, 0.3644, 0.984, 0.4232, 0.9789, 0.423, 0.3925, 0.8542, 0.419, 0.8551, 0.419, 0.8843, 0.3925, 0.8843, 0.7908, 0.1856, 0.779, 0.1861, 0.779, 0.0006309, 0.7908, 0.000166, 0.7013, 0.7211, 0.6642, 0.7187, 0.6657, 0.7054, 0.7028, 0.7078, 0.1543, 0.9119, 0.1543, 0.7671, 0.166, 0.7657, 0.166, 0.9119, 0.0, 0.0, 0.0, 0.0, 0.0, 0.0, 0.0, 0.0, 0.0, 0.0, 0.0, 0.0, 0.0, 0.0, 0.0, 0.0, 0.0, 0.0, 0.0, 0.0, 0.0, 0.0, 0.0, 0.0, 0.0, 0.0, 0.0, 0.0, 0.0, 0.0, 0.0, 0.0, 0.0, 0.0, 0.0, 0.0, 0.0, 0.0, 0.0, 0.0, 0.6108, 0.3271, 0.6225, 0.3255, 0.6225, 0.3562, 0.6108, 0.3578, 0.4704, 0.7627, 0.4437, 0.7636, 0.4437, 0.7338, 0.4704, 0.7338, 0.1777, 0.7949, 0.166, 0.7947, 0.166, 0.7657, 0.1777, 0.7657, 0.5573, 0.8547, 0.5691, 0.8546, 0.5687, 0.8847, 0.5569, 0.8845, 0.9567, 0.9145, 0.9522, 0.9155, 0.9522, 0.8838, 0.9567, 0.8828, 0.305, 0.7932, 0.2961, 0.793, 0.2978, 0.7618, 0.3064, 0.7625, 0.962, 0.4229, 0.9744, 0.426, 0.9744, 0.9431, 0.962, 0.9401, 0.628, 0.2719, 0.6153, 0.2735, 0.6153, 0.2441, 0.628, 0.2422, 0.4958, 0.3405, 0.4703, 0.3405, 0.4708, 0.3354, 0.4964, 0.3354, 0.9567, 0.8828, 0.9522, 0.8838, 0.9522, 0.3652, 0.9567, 0.3642, 0.5733, 0.6606, 0.5732, 0.6751, 0.4706, 0.6751, 0.4692, 0.6606, 0.7286, 0.4675, 0.6915, 0.4652, 0.6931, 0.4508, 0.7302, 0.4531, 0.436, 0.6803, 0.4354, 0.6751, 0.4449, 0.6751, 0.4455, 0.6803, 0.5053, 0.3405, 0.4958, 0.3405, 0.4964, 0.3354, 0.506, 0.3354, 0.8795, 0.7208, 0.8426, 0.7231, 0.8421, 0.7179, 0.879, 0.7156, 0.4703, 0.3405, 0.3681, 0.3405, 0.3681, 0.3354, 0.4708, 0.3354, 0.7279, 0.4737, 0.6908, 0.4713, 0.6915, 0.4652, 0.7286, 0.4675, 0.5733, 0.6544, 0.5733, 0.6606, 0.4692, 0.6606, 0.4687, 0.6544, 0.6334, 0.2713, 0.628, 0.2719, 0.628, 0.2422, 0.6334, 0.2414, 0.9567, 0.4216, 0.962, 0.4229, 0.962, 0.9401, 0.9567, 0.9388, 0.9567, 0.3642, 0.962, 0.3655, 0.962, 0.3913, 0.962, 0.4229, 0.9567, 0.4216, 0.9522, 0.9155, 0.9397, 0.9184, 0.9397, 0.8867, 0.9522, 0.8838, 0.4964, 0.3354, 0.4708, 0.3354, 0.4721, 0.3209, 0.4981, 0.3209, 0.9522, 0.8838, 0.9397, 0.8867, 0.9397, 0.3681, 0.9522, 0.3652, 0.4354, 0.6751, 0.4336, 0.6606, 0.4432, 0.6606, 0.4449, 0.6751, 0.506, 0.3354, 0.4964, 0.3354, 0.4981, 0.3209, 0.5078, 0.3209, 0.879, 0.7156, 0.8421, 0.7179, 0.8405, 0.7033, 0.8774, 0.701, 0.4708, 0.3354, 0.3681, 0.3354, 0.3681, 0.3209, 0.4721, 0.3209, 0.6232, 0.2997, 0.6108, 0.2966, 0.6112, 0.2938, 0.6195, 0.2962, 0.2119, 0.7915, 0.2095, 0.7923, 0.2094, 0.7615, 0.2119, 0.7615, 0.4974, 0.8281, 0.5196, 0.8287, 0.5196, 0.8585, 0.4974, 0.8585, 0.5899, 0.2711, 0.5772, 0.2707, 0.5772, 0.2414, 0.5899, 0.2414, 0.6269, 0.04827, 0.6269, 0.08688, 0.5896, 0.08688, 0.5896, 0.04827, 0.6269, 8.198e-06, 0.6269, 0.04827, 0.5896, 0.04827, 0.5896, 3.752e-06, 0.2337, 0.9159, 0.2337, 0.7615, 0.271, 0.7615, 0.271, 0.9159, 0.5337, 0.01247, 0.5005, 0.01247, 0.5019, 5.071e-08, 0.5354, 1.69e-08, 0.6932, 0.7972, 0.6943, 0.7865, 0.7314, 0.7888, 0.7302, 0.7995, 0.7326, 0.03724, 0.7436, 0.03544, 0.7436, 0.04969, 0.7326, 0.05137, 0.7326, 0.08935, 0.7436, 0.08802, 0.7436, 0.2413, 0.7326, 0.2413, 0.6932, 0.7972, 0.681, 0.7929, 0.6696, 0.7849, 0.6943, 0.7865, 0.7326, 0.05137, 0.7436, 0.04969, 0.7436, 0.08802, 0.7326, 0.08935, 0.8446, 0.3901, 0.8433, 0.3774, 0.8802, 0.375, 0.8815, 0.3877, 0.546, 0.01247, 0.5337, 0.01247, 0.5354, 1.69e-08, 0.5478, 2.535e-08, 0.8446, 0.3901, 0.8096, 0.3923, 0.8187, 0.3789, 0.8433, 0.3774, 0.5005, 0.01247, 0.3678, 0.01247, 0.368, 1.099e-07, 0.5019, 5.071e-08, 0.4993, 0.02502, 0.3678, 0.02502, 0.3678, 0.01247, 0.5005, 0.01247, 0.846, 0.4027, 0.8091, 0.4051, 0.8096, 0.3923, 0.8446, 0.3901, 0.5444, 0.02502, 0.5322, 0.02502, 0.5337, 0.01247, 0.546, 0.01247, 0.846, 0.4027, 0.8446, 0.3901, 0.8815, 0.3877, 0.8829, 0.4004, 0.7216, 0.05304, 0.7326, 0.05137, 0.7326, 0.08935, 0.7216, 0.09069, 0.7216, 0.09069, 0.7326, 0.08935, 0.7326, 0.2413, 0.7216, 0.2413, 0.7216, 0.03904, 0.7326, 0.03724, 0.7326, 0.05137, 0.7216, 0.05304, 0.5322, 0.02502, 0.4993, 0.02502, 0.5005, 0.01247, 0.5337, 0.01247, 0.6943, 0.7865, 0.6956, 0.774, 0.7327, 0.7763, 0.7314, 0.7888, 0.6943, 0.7865, 0.6696, 0.7849, 0.6604, 0.7718, 0.6956, 0.774, 0.7216, 0.005979, 0.7326, 0.003886, 0.7326, 0.01101, 0.7216, 0.01304, 0.5733, 0.02502, 0.5672, 0.02502, 0.569, 0.01247, 0.5752, 0.01247, 0.5752, 0.01247, 0.569, 0.01247, 0.5709, 0.0, 0.5772, 8.451e-09, 0.7326, 0.003886, 0.7436, 0.001794, 0.7436, 0.008979, 0.7326, 0.01101, 0.5285, 0.3354, 0.5237, 0.3354, 0.5257, 0.3209, 0.5306, 0.3209, 0.4128, 0.6751, 0.4107, 0.6606, 0.4156, 0.6606, 0.4176, 0.6751, 0.5278, 0.3405, 0.523, 0.3405, 0.5237, 0.3354, 0.5285, 0.3354, 0.4136, 0.6803, 0.4128, 0.6751, 0.4176, 0.6751, 0.4184, 0.6803, 0.5647, 0.08487, 0.5588, 0.08487, 0.5596, 0.07913, 0.5655, 0.07913, 0.3764, 0.4241, 0.3756, 0.4184, 0.3815, 0.4184, 0.3824, 0.4241, 0.3756, 0.4184, 0.3737, 0.4049, 0.3797, 0.405, 0.3815, 0.4184, 0.5655, 0.07913, 0.5596, 0.07913, 0.5615, 0.06572, 0.5674, 0.06572, 0.6143, 0.0, 0.6143, 0.00724, 0.5772, 0.007245, 0.5772, 5.443e-06, 0.1173, 0.611, 0.1173, 0.599, 0.1543, 0.5989, 0.1543, 0.6109, 0.7436, 0.001794, 0.753, 0.0, 0.753, 0.007239, 0.7436, 0.008979, 0.5681, 0.06093, 0.5621, 0.06093, 0.5672, 0.02502, 0.5733, 0.02502, 0.373, 0.4002, 0.3678, 0.3642, 0.3739, 0.3642, 0.379, 0.4002, 0.5265, 0.349, 0.5218, 0.349, 0.523, 0.3405, 0.5278, 0.3405, 0.4148, 0.6887, 0.4136, 0.6803, 0.4184, 0.6803, 0.4196, 0.6887, 0.5674, 0.06572, 0.5615, 0.06572, 0.5621, 0.06093, 0.5681, 0.06093, 0.3737, 0.4049, 0.373, 0.4002, 0.379, 0.4002, 0.3797, 0.405, 0.3597, 0.7615, 0.3597, 0.7615, 0.3597, 0.7564, 0.3597, 0.7564, 0.4198, 0.723, 0.4182, 0.7119, 0.4228, 0.7119, 0.4244, 0.723, 0.7611, 0.7717, 0.7483, 0.7734, 0.7471, 0.7621, 0.7599, 0.7605, 0.1852, 0.7615, 0.1852, 0.7564, 0.2838, 0.7564, 0.2715, 0.7615, 0.5315, 0.3147, 0.5266, 0.3147, 0.5588, 0.08487, 0.5647, 0.08487, 0.4098, 0.6544, 0.3764, 0.4241, 0.3824, 0.4241, 0.4147, 0.6544, 0.4107, 0.6606, 0.4098, 0.6544, 0.4147, 0.6544, 0.4156, 0.6606, 0.5306, 0.3209, 0.5257, 0.3209, 0.5266, 0.3147, 0.5315, 0.3147, 0.1096, 0.755, 0.1096, 0.7641, 0.02475, 0.7641, 0.01238, 0.755, 0.1096, 0.7445, 0.1096, 0.755, 0.01238, 0.755, 0.004427, 0.7445, 0.1173, 0.625, 0.1173, 0.611, 0.1543, 0.6109, 0.1543, 0.625, 0.7216, 0.01304, 0.7326, 0.01101, 0.7326, 0.02312, 0.7216, 0.02504, 0.5672, 0.02502, 0.5567, 0.02502, 0.5584, 0.01247, 0.569, 0.01247, 0.569, 0.01247, 0.5584, 0.01247, 0.5603, 2.535e-08, 0.5709, 0.0, 0.7326, 0.01101, 0.7436, 0.008979, 0.7436, 0.02119, 0.7326, 0.02312, 0.5237, 0.3354, 0.5155, 0.3354, 0.5174, 0.3209, 0.5257, 0.3209, 0.4176, 0.6751, 0.4156, 0.6606, 0.4239, 0.6606, 0.4258, 0.6751, 0.523, 0.3405, 0.5148, 0.3405, 0.5155, 0.3354, 0.5237, 0.3354, 0.4184, 0.6803, 0.4176, 0.6751, 0.4258, 0.6751, 0.4265, 0.6803, 0.5588, 0.08487, 0.5487, 0.08487, 0.5495, 0.07913, 0.5596, 0.07913, 0.3824, 0.4241, 0.3815, 0.4184, 0.3916, 0.4184, 0.3924, 0.4241, 0.3815, 0.4184, 0.3797, 0.405, 0.3898, 0.405, 0.3916, 0.4184, 0.5596, 0.07913, 0.5495, 0.07913, 0.5513, 0.06572, 0.5615, 0.06572, 0.6143, 0.00724, 0.6143, 0.01955, 0.5772, 0.01955, 0.5772, 0.007245, 0.7436, 0.008979, 0.753, 0.007239, 0.753, 0.01955, 0.7436, 0.02119, 0.5621, 0.06093, 0.5519, 0.06093, 0.5567, 0.02502, 0.5672, 0.02502, 0.379, 0.4002, 0.3739, 0.3642, 0.3844, 0.3642, 0.3892, 0.4002, 0.5218, 0.349, 0.5137, 0.349, 0.5148, 0.3405, 0.523, 0.3405, 0.4196, 0.6887, 0.4184, 0.6803, 0.4265, 0.6803, 0.4276, 0.6887, 0.5615, 0.06572, 0.5513, 0.06572, 0.5519, 0.06093, 0.5621, 0.06093, 0.3797, 0.405, 0.379, 0.4002, 0.3892, 0.4002, 0.3898, 0.405, 0.3597, 0.7564, 0.3597, 0.7564, 0.3597, 0.7477, 0.3597, 0.7477, 0.4244, 0.723, 0.4228, 0.7119, 0.4307, 0.7119, 0.4322, 0.723, 0.7483, 0.7734, 0.7353, 0.7756, 0.7341, 0.7644, 0.7471, 0.7621, 0.1852, 0.7564, 0.1852, 0.7477, 0.2961, 0.7477, 0.2838, 0.7564, 0.5266, 0.3147, 0.5183, 0.3147, 0.5487, 0.08487, 0.5588, 0.08487, 0.4147, 0.6544, 0.3824, 0.4241, 0.3924, 0.4241, 0.4231, 0.6544, 0.4156, 0.6606, 0.4147, 0.6544, 0.4231, 0.6544, 0.4239, 0.6606, 0.5257, 0.3209, 0.5174, 0.3209, 0.5183, 0.3147, 0.5266, 0.3147, 0.1173, 0.639, 0.1173, 0.625, 0.1543, 0.625, 0.1543, 0.639, 0.1096, 0.7339, 0.1096, 0.7445, 0.004427, 0.7445, 0.0, 0.7339, 0.7216, 0.02504, 0.7326, 0.02312, 0.7326, 0.03724, 0.7216, 0.03904, 0.5567, 0.02502, 0.5444, 0.02502, 0.546, 0.01247, 0.5584, 0.01247, 0.5584, 0.01247, 0.546, 0.01247, 0.5478, 2.535e-08, 0.5603, 2.535e-08, 0.7326, 0.02312, 0.7436, 0.02119, 0.7436, 0.03544, 0.7326, 0.03724, 0.5155, 0.3354, 0.506, 0.3354, 0.5078, 0.3209, 0.5174, 0.3209, 0.4258, 0.6751, 0.4239, 0.6606, 0.4336, 0.6606, 0.4354, 0.6751, 0.5148, 0.3405, 0.5053, 0.3405, 0.506, 0.3354, 0.5155, 0.3354, 0.4265, 0.6803, 0.4258, 0.6751, 0.4354, 0.6751, 0.436, 0.6803, 0.5487, 0.08487, 0.537, 0.08487, 0.5377, 0.07913, 0.5495, 0.07913, 0.3924, 0.4241, 0.3916, 0.4184, 0.4034, 0.4184, 0.4041, 0.4241, 0.3916, 0.4184, 0.3898, 0.405, 0.4017, 0.405, 0.4034, 0.4184, 0.5495, 0.07913, 0.5377, 0.07913, 0.5394, 0.06572, 0.5513, 0.06572, 0.6143, 0.01955, 0.6143, 0.03391, 0.5772, 0.03391, 0.5772, 0.01955, 0.7436, 0.02119, 0.753, 0.01955, 0.753, 0.0339, 0.7436, 0.03544, 0.5519, 0.06093, 0.54, 0.06093, 0.5444, 0.02502, 0.5567, 0.02502, 0.3892, 0.4002, 0.3844, 0.3642, 0.3966, 0.3642, 0.4011, 0.4002, 0.5137, 0.349, 0.5043, 0.349, 0.5053, 0.3405, 0.5148, 0.3405, 0.4276, 0.6887, 0.4265, 0.6803, 0.436, 0.6803, 0.4371, 0.6887, 0.5513, 0.06572, 0.5394, 0.06572, 0.54, 0.06093, 0.5519, 0.06093, 0.3898, 0.405, 0.3892, 0.4002, 0.4011, 0.4002, 0.4017, 0.405, 0.3597, 0.7477, 0.3597, 0.7477, 0.3597, 0.7375, 0.3597, 0.7375, 0.4322, 0.723, 0.4307, 0.7119, 0.44, 0.7119, 0.4414, 0.723, 0.5294, 0.7355, 0.5294, 0.7461, 0.5196, 0.7445, 0.5196, 0.7338, 0.1852, 0.7477, 0.1852, 0.7376, 0.304, 0.7375, 0.2961, 0.7477, 0.5183, 0.3147, 0.5085, 0.3147, 0.537, 0.08487, 0.5487, 0.08487, 0.4231, 0.6544, 0.3924, 0.4241, 0.4041, 0.4241, 0.4328, 0.6544, 0.4239, 0.6606, 0.4231, 0.6544, 0.4328, 0.6544, 0.4336, 0.6606, 0.5174, 0.3209, 0.5078, 0.3209, 0.5085, 0.3147, 0.5183, 0.3147, 0.5522, 0.7394, 0.5521, 0.7498, 0.5475, 0.749, 0.5475, 0.7386, 0.1674, 0.6082, 0.1756, 0.6074, 0.1756, 0.6177, 0.1674, 0.6184, 0.7511, 0.7996, 0.7381, 0.8018, 0.7375, 0.7965, 0.7505, 0.7943, 0.1674, 0.5995, 0.1756, 0.5986, 0.1756, 0.6074, 0.1674, 0.6082, 0.7638, 0.798, 0.7511, 0.7996, 0.7505, 0.7943, 0.7633, 0.7926, 0.1674, 0.5944, 0.1756, 0.5935, 0.1756, 0.5986, 0.1674, 0.5995, 0.1674, 0.6286, 0.1756, 0.6279, 0.1756, 0.6555, 0.1674, 0.656, 0.5521, 0.7601, 0.5521, 0.7875, 0.5475, 0.7869, 0.5475, 0.7594, 0.1674, 0.6184, 0.1756, 0.6177, 0.1756, 0.6279, 0.1674, 0.6286, 0.5521, 0.7498, 0.5521, 0.7601, 0.5475, 0.7594, 0.5475, 0.749, 0.8483, 0.7775, 0.8494, 0.7872, 0.7633, 0.7926, 0.7622, 0.783, 0.5521, 0.7875, 0.5522, 0.8971, 0.5475, 0.8971, 0.5475, 0.7869, 0.1674, 0.656, 0.1756, 0.6555, 0.1756, 0.7657, 0.1674, 0.7657, 0.701, 0.3773, 0.7004, 0.3825, 0.5768, 0.3748, 0.5773, 0.3695, 0.8628, 0.7917, 0.8499, 0.7925, 0.8494, 0.7872, 0.8703, 0.7858, 0.7285, 0.3939, 0.6994, 0.3921, 0.7004, 0.3825, 0.7214, 0.3839, 0.7337, 0.4054, 0.6982, 0.4032, 0.6994, 0.3921, 0.7285, 0.3939, 0.8472, 0.7662, 0.8483, 0.7775, 0.7622, 0.783, 0.7611, 0.7717, 0.5475, 0.7386, 0.5475, 0.749, 0.5391, 0.7477, 0.5392, 0.7371, 0.1756, 0.6074, 0.184, 0.606, 0.184, 0.6163, 0.1756, 0.6177, 0.7505, 0.7943, 0.7375, 0.7965, 0.7365, 0.7869, 0.7495, 0.7846, 0.1756, 0.5986, 0.184, 0.5971, 0.184, 0.606, 0.1756, 0.6074, 0.7633, 0.7926, 0.7505, 0.7943, 0.7495, 0.7846, 0.7622, 0.783, 0.1756, 0.5935, 0.184, 0.5919, 0.184, 0.5971, 0.1756, 0.5986, 0.1756, 0.6279, 0.184, 0.6266, 0.184, 0.6545, 0.1756, 0.6555, 0.5475, 0.7594, 0.5475, 0.7869, 0.5391, 0.7859, 0.5391, 0.7581, 0.1756, 0.6177, 0.184, 0.6163, 0.184, 0.6266, 0.1756, 0.6279, 0.5475, 0.749, 0.5475, 0.7594, 0.5391, 0.7581, 0.5391, 0.7477, 0.5475, 0.7869, 0.5475, 0.8971, 0.5392, 0.8971, 0.5391, 0.7859, 0.1756, 0.6555, 0.184, 0.6545, 0.184, 0.7657, 0.1756, 0.7657, 0.7004, 0.3825, 0.6994, 0.3921, 0.5757, 0.3843, 0.5768, 0.3748, 0.8703, 0.7858, 0.8494, 0.7872, 0.8483, 0.7775, 0.8773, 0.7757, 0.8319, 0.7559, 0.8472, 0.7662, 0.7611, 0.7717, 0.7599, 0.7605, 0.7341, 0.4166, 0.6829, 0.4134, 0.6982, 0.4032, 0.7337, 0.4054, 0.5392, 0.7371, 0.5391, 0.7477, 0.5294, 0.7461, 0.5294, 0.7355, 0.4338, 0.7337, 0.4322, 0.723, 0.4414, 0.723, 0.4429, 0.7337, 0.7495, 0.7846, 0.7365, 0.7869, 0.7353, 0.7756, 0.7483, 0.7734, 0.4261, 0.7337, 0.4244, 0.723, 0.4322, 0.723, 0.4338, 0.7337, 0.7622, 0.783, 0.7495, 0.7846, 0.7483, 0.7734, 0.7611, 0.7717, 0.4215, 0.7337, 0.4198, 0.723, 0.4244, 0.723, 0.4261, 0.7337, 0.4519, 0.7337, 0.4505, 0.723, 0.475, 0.723, 0.4762, 0.7337, 0.5391, 0.7581, 0.5391, 0.7859, 0.5293, 0.7848, 0.5293, 0.7567, 0.4429, 0.7337, 0.4414, 0.723, 0.4505, 0.723, 0.4519, 0.7337, 0.5391, 0.7477, 0.5391, 0.7581, 0.5293, 0.7567, 0.5294, 0.7461, 0.5391, 0.7859, 0.5392, 0.8971, 0.5294, 0.8972, 0.5293, 0.7848, 0.4762, 0.7337, 0.475, 0.723, 0.5733, 0.723, 0.5733, 0.7338, 0.6994, 0.3921, 0.6982, 0.4032, 0.5745, 0.3954, 0.5757, 0.3843, 0.8773, 0.7757, 0.8483, 0.7775, 0.8472, 0.7662, 0.8825, 0.764, 0.8505, 0.7979, 0.8505, 0.7979, 0.8499, 0.7925, 0.8628, 0.7917, 0.7015, 0.372, 0.701, 0.3773, 0.5773, 0.3695, 0.5779, 0.3642, 0.1543, 0.6566, 0.1674, 0.656, 0.1674, 0.7657, 0.1543, 0.7657, 0.5568, 0.788, 0.5568, 0.8971, 0.5522, 0.8971, 0.5521, 0.7875, 0.5568, 0.7505, 0.5567, 0.7608, 0.5521, 0.7601, 0.5521, 0.7498, 0.1543, 0.6192, 0.1674, 0.6184, 0.1674, 0.6286, 0.1543, 0.6293, 0.5567, 0.7608, 0.5568, 0.788, 0.5521, 0.7875, 0.5521, 0.7601, 0.1543, 0.6293, 0.1674, 0.6286, 0.1674, 0.656, 0.1543, 0.6566, 0.1543, 0.5952, 0.1674, 0.5944, 0.1674, 0.5995, 0.1543, 0.6004, 0.7644, 0.8034, 0.7517, 0.805, 0.7511, 0.7996, 0.7638, 0.798, 0.1543, 0.6004, 0.1674, 0.5995, 0.1674, 0.6082, 0.1543, 0.609, 0.7517, 0.805, 0.7387, 0.8072, 0.7381, 0.8018, 0.7511, 0.7996, 0.1543, 0.609, 0.1674, 0.6082, 0.1674, 0.6184, 0.1543, 0.6192, 0.5568, 0.7402, 0.5568, 0.7505, 0.5521, 0.7498, 0.5522, 0.7394, 0.8494, 0.7872, 0.8499, 0.7925, 0.7638, 0.798, 0.7633, 0.7926, 0.7214, 0.3839, 0.7004, 0.3825, 0.701, 0.3773, 0.714, 0.3781, 0.4307, 0.7119, 0.4297, 0.704, 0.439, 0.704, 0.44, 0.7119, 0.1096, 0.755, 0.1096, 0.7445, 0.1173, 0.7456, 0.1173, 0.7563, 0.4228, 0.7119, 0.4217, 0.704, 0.4297, 0.704, 0.4307, 0.7119, 0.1096, 0.7641, 0.1096, 0.755, 0.1173, 0.7563, 0.1173, 0.7654, 0.4182, 0.7119, 0.417, 0.704, 0.4217, 0.704, 0.4228, 0.7119, 0.1096, 0.7694, 0.1096, 0.7641, 0.1173, 0.7654, 0.1173, 0.7707, 0.474, 0.7119, 0.4733, 0.704, 0.5732, 0.704, 0.5732, 0.712, 0.1096, 0.7055, 0.1096, 0.5919, 0.1173, 0.5919, 0.1173, 0.7064, 0.8829, 0.7526, 0.8319, 0.7559, 0.8389, 0.7474, 0.882, 0.7447, 0.1096, 0.7445, 0.1096, 0.7339, 0.1173, 0.735, 0.1173, 0.7456, 0.44, 0.7119, 0.439, 0.704, 0.4483, 0.704, 0.4492, 0.7119, 0.4492, 0.7119, 0.4483, 0.704, 0.4733, 0.704, 0.474, 0.7119, 0.1096, 0.7339, 0.1096, 0.7055, 0.1173, 0.7064, 0.1173, 0.735, 0.7324, 0.4327, 0.6932, 0.4302, 0.6899, 0.4217, 0.7332, 0.4244, 0.7316, 0.4396, 0.6945, 0.4372, 0.6932, 0.4302, 0.7324, 0.4327, 0.4297, 0.704, 0.4286, 0.6957, 0.4379, 0.6957, 0.439, 0.704, 0.5115, 0.3642, 0.5023, 0.3642, 0.5034, 0.3559, 0.5127, 0.3559, 0.4217, 0.704, 0.4205, 0.6957, 0.4286, 0.6957, 0.4297, 0.704, 0.5195, 0.3642, 0.5115, 0.3642, 0.5127, 0.3559, 0.5208, 0.3559, 0.417, 0.704, 0.4158, 0.6957, 0.4205, 0.6957, 0.4217, 0.704, 0.5242, 0.3642, 0.5195, 0.3642, 0.5208, 0.3559, 0.5255, 0.3559, 0.4733, 0.704, 0.4725, 0.6957, 0.5732, 0.6957, 0.5732, 0.704, 0.468, 0.3642, 0.368, 0.3642, 0.3681, 0.3559, 0.4688, 0.3559, 0.882, 0.7447, 0.8389, 0.7474, 0.8422, 0.7388, 0.8812, 0.7363, 0.5023, 0.3642, 0.493, 0.3642, 0.494, 0.3559, 0.5034, 0.3559, 0.439, 0.704, 0.4379, 0.6957, 0.4473, 0.6957, 0.4483, 0.704, 0.4483, 0.704, 0.4473, 0.6957, 0.4725, 0.6957, 0.4733, 0.704, 0.493, 0.3642, 0.468, 0.3642, 0.4688, 0.3559, 0.494, 0.3559, 0.7307, 0.448, 0.6936, 0.4457, 0.6945, 0.4372, 0.7316, 0.4396, 0.4286, 0.6957, 0.4276, 0.6887, 0.4371, 0.6887, 0.4379, 0.6957, 0.5127, 0.3559, 0.5034, 0.3559, 0.5043, 0.349, 0.5137, 0.349, 0.4205, 0.6957, 0.4196, 0.6887, 0.4276, 0.6887, 0.4286, 0.6957, 0.5208, 0.3559, 0.5127, 0.3559, 0.5137, 0.349, 0.5218, 0.349, 0.4158, 0.6957, 0.4148, 0.6887, 0.4196, 0.6887, 0.4205, 0.6957, 0.5255, 0.3559, 0.5208, 0.3559, 0.5218, 0.349, 0.5265, 0.349, 0.4725, 0.6957, 0.4718, 0.6888, 0.5732, 0.6888, 0.5732, 0.6957, 0.4688, 0.3559, 0.3681, 0.3559, 0.3681, 0.349, 0.4695, 0.349, 0.8812, 0.7363, 0.8422, 0.7388, 0.8435, 0.7317, 0.8804, 0.7293, 0.5034, 0.3559, 0.494, 0.3559, 0.4949, 0.349, 0.5043, 0.349, 0.4379, 0.6957, 0.4371, 0.6887, 0.4465, 0.6888, 0.4473, 0.6957, 0.4473, 0.6957, 0.4465, 0.6888, 0.4718, 0.6888, 0.4725, 0.6957, 0.494, 0.3559, 0.4688, 0.3559, 0.4695, 0.349, 0.4949, 0.349, 0.2961, 0.793, 0.2919, 0.7918, 0.2936, 0.7615, 0.2978, 0.7618, 0.2337, 0.7909, 0.2119, 0.7915, 0.2119, 0.7615, 0.2337, 0.7615, 0.6232, 0.3255, 0.6108, 0.3224, 0.6108, 0.2966, 0.6232, 0.2997, 0.9522, 0.9414, 0.9397, 0.9443, 0.9397, 0.9184, 0.9522, 0.9155, 0.9567, 0.9404, 0.9522, 0.9414, 0.9522, 0.9155, 0.9567, 0.9145, 0.9744, 0.3685, 0.9789, 0.3696, 0.9789, 0.3954, 0.9744, 0.3944, 0.9343, 0.9249, 0.9089, 0.9219, 0.9089, 0.8968, 0.9343, 0.8998, 0.2337, 0.8173, 0.2119, 0.8185, 0.2119, 0.7915, 0.2337, 0.7909, 0.4828, 0.7993, 0.4974, 0.8007, 0.4974, 0.8281, 0.4951, 0.8273, 0.5899, 0.2979, 0.5772, 0.2972, 0.5772, 0.2707, 0.5899, 0.2711, 0.4974, 0.8007, 0.5196, 0.8019, 0.5196, 0.8287, 0.4974, 0.8281, 0.2119, 0.8185, 0.1973, 0.82, 0.2095, 0.7923, 0.2119, 0.7915, 0.3059, 0.8213, 0.2953, 0.8212, 0.2961, 0.793, 0.305, 0.7932, 0.3064, 0.8538, 0.2937, 0.854, 0.2953, 0.8212, 0.3059, 0.8213, 0.2119, 0.8501, 0.1931, 0.8524, 0.1973, 0.82, 0.2119, 0.8185, 0.4974, 0.7688, 0.5196, 0.7707, 0.5196, 0.8019, 0.4974, 0.8007, 0.5899, 0.3291, 0.5772, 0.328, 0.5772, 0.2972, 0.5899, 0.2979, 0.4782, 0.7665, 0.4974, 0.7688, 0.4974, 0.8007, 0.4828, 0.7993, 0.2337, 0.8482, 0.2119, 0.8501, 0.2119, 0.8185, 0.2337, 0.8173, 0.2337, 0.879, 0.2119, 0.8816, 0.2119, 0.8501, 0.2337, 0.8482, 0.4704, 0.7338, 0.4974, 0.7369, 0.4974, 0.7688, 0.4782, 0.7665, 0.5899, 0.3604, 0.5772, 0.3589, 0.5772, 0.328, 0.5899, 0.3291, 0.4974, 0.7369, 0.5196, 0.7394, 0.5196, 0.7707, 0.4974, 0.7688, 0.2119, 0.8816, 0.1852, 0.8847, 0.1931, 0.8524, 0.2119, 0.8501, 0.3051, 0.8862, 0.2923, 0.8868, 0.2937, 0.854, 0.3064, 0.8538, 0.7216, 0.155, 0.7215, 0.1961, 0.6913, 0.1996, 0.6922, 0.1584, 0.72, 0.0, 0.7207, 0.05891, 0.6935, 0.06207, 0.694, 0.003006, 0.7213, 0.1022, 0.7216, 0.155, 0.6922, 0.1584, 0.693, 0.1055, 0.7207, 0.05891, 0.7213, 0.1022, 0.693, 0.1055, 0.6935, 0.06207, 0.557, 0.8187, 0.5688, 0.8183, 0.5691, 0.8546, 0.5573, 0.8547, 0.1777, 0.83, 0.166, 0.8294, 0.166, 0.7947, 0.1777, 0.7949, 0.4704, 0.7975, 0.4313, 0.7994, 0.4437, 0.7636, 0.4704, 0.7627, 0.3801, 0.8181, 0.419, 0.8199, 0.419, 0.8551, 0.3925, 0.8542, 0.3678, 0.7717, 0.419, 0.7749, 0.419, 0.8199, 0.3801, 0.8181, 0.4704, 0.8421, 0.419, 0.8453, 0.4313, 0.7994, 0.4704, 0.7975, 0.1777, 0.8751, 0.166, 0.874, 0.166, 0.8294, 0.1777, 0.83, 0.5568, 0.7726, 0.5686, 0.7717, 0.5688, 0.8183, 0.557, 0.8187, 0.5573, 0.735, 0.5691, 0.7338, 0.5686, 0.7717, 0.5568, 0.7726, 0.1777, 0.9119, 0.166, 0.9105, 0.166, 0.874, 0.1777, 0.8751, 0.4704, 0.8786, 0.419, 0.8829, 0.419, 0.8453, 0.4704, 0.8421, 0.3678, 0.7338, 0.419, 0.738, 0.419, 0.7749, 0.3678, 0.7717, 0.276, 0.9318, 0.271, 0.9311, 0.271, 0.7615, 0.276, 0.7615, 0.979, 0.7152, 0.984, 0.7157, 0.984, 0.7673, 0.979, 0.7668, 0.3363, 0.3517, 0.3363, 0.4036, 0.1852, 0.3909, 0.1885, 0.3393, 0.984, 0.7157, 0.9958, 0.7167, 0.9958, 0.7684, 0.984, 0.7673, 0.9958, 0.7167, 1.0, 0.7171, 1.0, 0.7688, 0.9958, 0.7684, 0.779, 0.1884, 0.7908, 0.1868, 0.7908, 0.3622, 0.779, 0.3624, 0.3363, 0.3517, 0.3678, 0.3541, 0.3678, 0.4057, 0.3363, 0.4036, 0.1852, 0.2373, 0.1533, 0.2404, 0.1533, 0.1888, 0.1852, 0.1856, 0.1852, 0.5303, 0.1533, 0.533, 0.1533, 0.2404, 0.1852, 0.2373, 0.3363, 0.05892, 0.3678, 0.06145, 0.3678, 0.3541, 0.3363, 0.3517, 0.758, 0.2934, 0.753, 0.2936, 0.753, 0.001059, 0.758, 0.0006309, 0.9958, 0.4238, 1.0, 0.424, 1.0, 0.7171, 0.9958, 0.7167, 0.984, 0.4232, 0.9958, 0.4238, 0.9958, 0.7167, 0.984, 0.7157, 0.774, 0.2928, 0.7698, 0.2929, 0.7698, 0.0001661, 0.774, 0.0, 0.9789, 0.423, 0.984, 0.4232, 0.984, 0.7157, 0.979, 0.7152, 0.7698, 0.2929, 0.758, 0.2934, 0.758, 0.0006309, 0.7698, 0.0001661, 0.5941, 0.2421, 0.6058, 0.2417, 0.6058, 0.2933, 0.594, 0.2937, 0.5899, 0.2423, 0.5941, 0.2421, 0.594, 0.2937, 0.5899, 0.2938, 0.6058, 0.2417, 0.6108, 0.2414, 0.6108, 0.2931, 0.6058, 0.2933, 0.774, 0.189, 0.779, 0.1884, 0.779, 0.3624, 0.774, 0.3624, 0.1533, 0.1888, 0.1533, 0.2404, 0.003248, 0.253, 0.0, 0.2016, 0.2877, 0.9333, 0.276, 0.9318, 0.276, 0.7615, 0.2877, 0.7616, 0.2919, 0.9338, 0.2877, 0.9333, 0.2877, 0.7616, 0.2919, 0.7617, 0.7908, 0.1868, 0.795, 0.1863, 0.795, 0.3622, 0.7908, 0.3622])
me_cube.materials.append(mat_woodchair_all)
me_cube.use_remesh_preserve_volume = False
me_cube.use_remesh_preserve_attributes = False
me_cube.use_mirror_vertex_groups = False
me_cube.update()

# ---- objects
ob_cube = bpy.data.objects.new('Cube', me_cube)
ob_lamp = bpy.data.objects.new('Lamp', light_lamp)
ob_camera = bpy.data.objects.new('Camera', cam_camera)

# ---- transforms, parenting, visibility, modifiers, constraints
ob_cube.location = (0.0, 0.0, 0.0)
ob_cube.lock_rotations_4d = False
ob_cube.empty_display_type = 'ARROWS'
ob_cube.lineart.crease_threshold = 0.0
_m = ob_cube.modifiers.new('Mirror', 'MIRROR')
_m.use_clip = True
ob_lamp.location = (0.07625, -2.995, 6.904)
ob_lamp.rotation_euler = (0.6503, 0.05522, 1.866)
ob_lamp.lock_rotations_4d = False
ob_lamp.empty_display_type = 'ARROWS'
ob_lamp.color = (0.0, 0.0, 0.0, 0.0)
ob_lamp.lineart.crease_threshold = 0.0
ob_camera.location = (7.481, -6.508, 4.344)
ob_camera.rotation_euler = (1.109, 0.0, 0.8149)
ob_camera.lock_rotations_4d = False
ob_camera.empty_display_type = 'ARROWS'
ob_camera.color = (0.0, 0.0, 0.0, 0.0)
ob_camera.display_type = 'WIRE'
ob_camera.lineart.crease_threshold = 0.0

# ---- collection membership
col_collection_1.objects.link(ob_cube)
col_collection_1.objects.link(ob_lamp)
col_collection_1.objects.link(ob_camera)

# ---- scene / render settings (as saved in the file)
scene.camera = ob_cube
scene.frame_start = 1; scene.frame_end = 250; scene.frame_set(1)
scene.render.engine = 'CYCLES'
scene.render.resolution_percentage = 50
scene.render.dither_intensity = 0.0
scene.cycles.use_denoising = False
scene.cycles.samples = 128
scene.cycles.sampling_pattern = 'TABULATED_SOBOL'
scene.cycles.light_sampling_threshold = 0.0
scene.cycles.use_adaptive_sampling = False
scene.cycles.use_light_tree = False
scene.cycles.blur_glossy = 0.0
scene.cycles.sample_clamp_indirect = 0.0
scene.view_settings.view_transform = 'Standard'
bpy.context.view_layer.update()

# ---- added for rendering (the .blend has no active camera): camera
cam_auto = bpy.data.cameras.new('AutoCamera')
cam_auto.lens = 50.0
cam_auto.sensor_width = 36.0
cam_auto.clip_end = 1000.0
ob_auto_camera = bpy.data.objects.new('AutoCamera', cam_auto)
scene.collection.objects.link(ob_auto_camera)
ob_auto_camera.location = (6.47979, -7.23712, 8.28421)
ob_auto_camera.rotation_euler = (1.09748, -7.21219e-08, 0.694738)
scene.camera = ob_auto_camera
bpy.context.view_layer.update()
